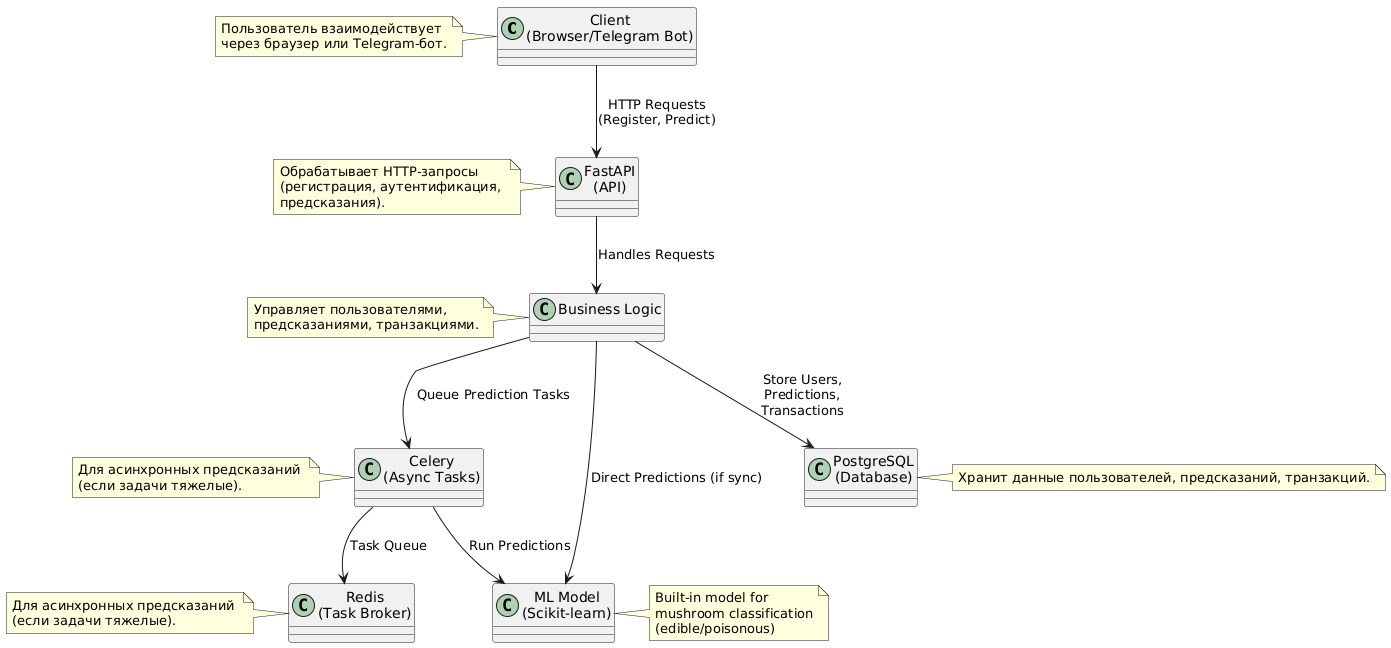

The diagram above was rendered by PlantUML. Its source (embedded in the PNG):
@startuml
!define RECTANGLE class

RECTANGLE "Client\n(Browser/Telegram Bot)" as Client
RECTANGLE "FastAPI\n(API)" as FastAPI
RECTANGLE "Business Logic" as BusinessLogic
RECTANGLE "ML Model\n(Scikit-learn)" as MLModel
RECTANGLE "Celery\n(Async Tasks)" as Celery
RECTANGLE "Redis\n(Task Broker)" as Redis
RECTANGLE "PostgreSQL\n(Database)" as PostgreSQL

Client --> FastAPI : HTTP Requests\n(Register, Predict)
FastAPI --> BusinessLogic : Handles Requests
BusinessLogic --> PostgreSQL : Store Users,\nPredictions,\nTransactions
BusinessLogic --> Celery : Queue Prediction Tasks
Celery --> MLModel : Run Predictions
Celery --> Redis : Task Queue
BusinessLogic --> MLModel : Direct Predictions (if sync)

note right of MLModel
  Built-in model for
  mushroom classification
  (edible/poisonous)
end note

note left of Client
Пользователь взаимодействует 
через браузер или Telegram-бот.
end note

note left of FastAPI
Обрабатывает HTTP-запросы 
(регистрация, аутентификация, 
предсказания).
end note

note left of BusinessLogic
Управляет пользователями, 
предсказаниями, транзакциями.
end note

note left of Redis
Для асинхронных предсказаний 
(если задачи тяжелые).
end note

note left of Celery
Для асинхронных предсказаний 
(если задачи тяжелые).
end note

note right of PostgreSQL
Хранит данные пользователей, предсказаний, транзакций.
end note
@enduml